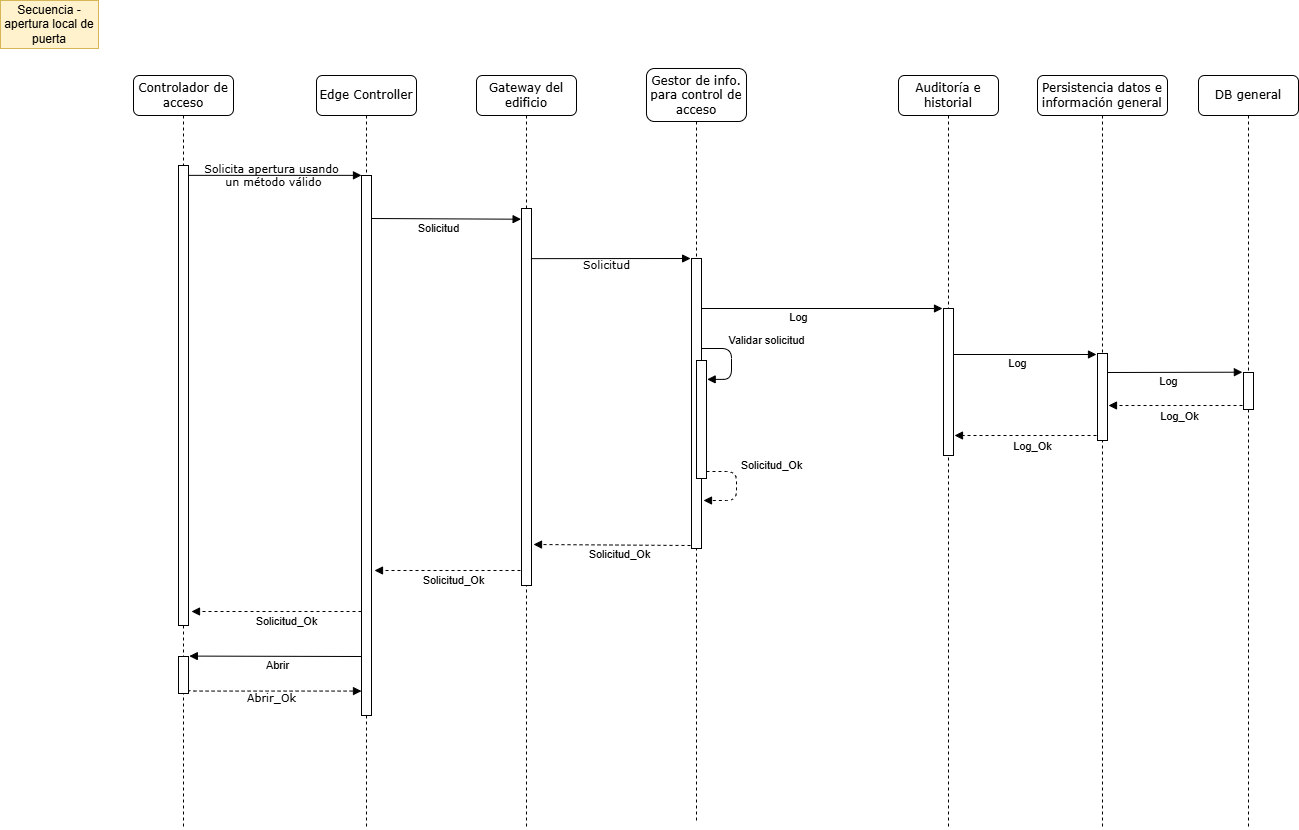

The diagram above was exported from draw.io. Its source (the exported page's mxGraphModel, read from the mxfile embedded in the PNG):
<mxGraphModel dx="2037" dy="1176" grid="1" gridSize="10" guides="1" tooltips="1" connect="1" arrows="1" fold="1" page="1" pageScale="1" pageWidth="1100" pageHeight="850" background="none" math="0" shadow="0">
  <root>
    <mxCell id="0" />
    <mxCell id="1" parent="0" />
    <mxCell id="7baba1c4bc27f4b0-4" value="Gestor de info. para control de acceso" style="shape=umlLifeline;perimeter=lifelinePerimeter;whiteSpace=wrap;html=1;container=0;collapsible=0;recursiveResize=0;outlineConnect=0;rounded=1;shadow=0;comic=0;labelBackgroundColor=none;strokeWidth=1;fontFamily=Verdana;fontSize=12;align=center;size=53;" parent="1" vertex="1">
      <mxGeometry x="648" y="90" width="100" height="753" as="geometry" />
    </mxCell>
    <mxCell id="7baba1c4bc27f4b0-2" value="Edge Controller" style="shape=umlLifeline;perimeter=lifelinePerimeter;whiteSpace=wrap;html=1;container=1;collapsible=0;recursiveResize=0;outlineConnect=0;rounded=1;shadow=0;comic=0;labelBackgroundColor=none;strokeWidth=1;fontFamily=Verdana;fontSize=12;align=center;" parent="1" vertex="1">
      <mxGeometry x="318" y="97" width="100" height="753" as="geometry" />
    </mxCell>
    <mxCell id="7baba1c4bc27f4b0-10" value="" style="html=1;points=[];perimeter=orthogonalPerimeter;rounded=0;shadow=0;comic=0;labelBackgroundColor=none;strokeWidth=1;fontFamily=Verdana;fontSize=12;align=center;" parent="7baba1c4bc27f4b0-2" vertex="1">
      <mxGeometry x="45" y="100" width="10" height="540" as="geometry" />
    </mxCell>
    <mxCell id="7baba1c4bc27f4b0-3" value="Gateway del edificio" style="shape=umlLifeline;perimeter=lifelinePerimeter;whiteSpace=wrap;html=1;container=1;collapsible=0;recursiveResize=0;outlineConnect=0;rounded=1;shadow=0;comic=0;labelBackgroundColor=none;strokeWidth=1;fontFamily=Verdana;fontSize=12;align=center;" parent="1" vertex="1">
      <mxGeometry x="478" y="97" width="100" height="753" as="geometry" />
    </mxCell>
    <mxCell id="7baba1c4bc27f4b0-13" value="" style="html=1;points=[];perimeter=orthogonalPerimeter;rounded=0;shadow=0;comic=0;labelBackgroundColor=none;strokeWidth=1;fontFamily=Verdana;fontSize=12;align=center;" parent="7baba1c4bc27f4b0-3" vertex="1">
      <mxGeometry x="45" y="133" width="10" height="377" as="geometry" />
    </mxCell>
    <mxCell id="7baba1c4bc27f4b0-8" value="Controlador de acceso" style="shape=umlLifeline;perimeter=lifelinePerimeter;whiteSpace=wrap;html=1;container=1;collapsible=0;recursiveResize=0;outlineConnect=0;rounded=1;shadow=0;comic=0;labelBackgroundColor=none;strokeWidth=1;fontFamily=Verdana;fontSize=12;align=center;" parent="1" vertex="1">
      <mxGeometry x="135" y="97" width="100" height="753" as="geometry" />
    </mxCell>
    <mxCell id="7baba1c4bc27f4b0-9" value="" style="html=1;points=[];perimeter=orthogonalPerimeter;rounded=0;shadow=0;comic=0;labelBackgroundColor=none;strokeWidth=1;fontFamily=Verdana;fontSize=12;align=center;" parent="7baba1c4bc27f4b0-8" vertex="1">
      <mxGeometry x="45" y="90" width="10" height="460" as="geometry" />
    </mxCell>
    <mxCell id="GoySfoloD9JFhxDVcFio-3" value="" style="html=1;points=[];perimeter=orthogonalPerimeter;rounded=0;shadow=0;comic=0;labelBackgroundColor=none;strokeWidth=1;fontFamily=Verdana;fontSize=12;align=center;" vertex="1" parent="7baba1c4bc27f4b0-8">
      <mxGeometry x="45" y="581" width="10" height="37" as="geometry" />
    </mxCell>
    <mxCell id="7baba1c4bc27f4b0-17" value="&lt;span style=&quot;font-size: 11px;&quot;&gt;Solicitud&lt;/span&gt;" style="html=1;verticalAlign=bottom;endArrow=block;labelBackgroundColor=none;fontFamily=Verdana;fontSize=12;elbow=vertical;entryX=-0.09;entryY=0;entryDx=0;entryDy=0;entryPerimeter=0;exitX=0.943;exitY=0.133;exitDx=0;exitDy=0;exitPerimeter=0;" parent="1" target="7baba1c4bc27f4b0-16" edge="1" source="7baba1c4bc27f4b0-13">
      <mxGeometry x="-0.0506" y="-16" relative="1" as="geometry">
        <mxPoint x="533" y="358" as="sourcePoint" />
        <mxPoint as="offset" />
      </mxGeometry>
    </mxCell>
    <mxCell id="7baba1c4bc27f4b0-11" value="Solicita apertura&amp;nbsp;&lt;span style=&quot;background-color: transparent; color: light-dark(rgb(0, 0, 0), rgb(255, 255, 255));&quot;&gt;usando&lt;/span&gt;&lt;div&gt;&lt;span style=&quot;background-color: transparent; color: light-dark(rgb(0, 0, 0), rgb(255, 255, 255));&quot;&gt;&amp;nbsp;un método válido&lt;/span&gt;&lt;/div&gt;" style="html=1;verticalAlign=bottom;endArrow=block;entryX=0;entryY=0;labelBackgroundColor=none;fontFamily=Verdana;fontSize=11;edgeStyle=elbowEdgeStyle;elbow=vertical;" parent="1" source="7baba1c4bc27f4b0-9" target="7baba1c4bc27f4b0-10" edge="1">
      <mxGeometry x="-0.036" y="-15" relative="1" as="geometry">
        <mxPoint x="255" y="207" as="sourcePoint" />
        <mxPoint as="offset" />
      </mxGeometry>
    </mxCell>
    <mxCell id="8Mr_yOStn-VIHXI9vdsu-2" value="Auditoría e historial" style="shape=umlLifeline;perimeter=lifelinePerimeter;whiteSpace=wrap;html=1;container=1;collapsible=0;recursiveResize=0;outlineConnect=0;rounded=1;shadow=0;comic=0;labelBackgroundColor=none;strokeWidth=1;fontFamily=Verdana;fontSize=12;align=center;" parent="1" vertex="1">
      <mxGeometry x="900" y="97" width="100" height="753" as="geometry" />
    </mxCell>
    <mxCell id="8Mr_yOStn-VIHXI9vdsu-3" value="" style="html=1;points=[];perimeter=orthogonalPerimeter;rounded=0;shadow=0;comic=0;labelBackgroundColor=none;strokeColor=#000000;strokeWidth=1;fillColor=#FFFFFF;fontFamily=Verdana;fontSize=12;fontColor=#000000;align=center;" parent="8Mr_yOStn-VIHXI9vdsu-2" vertex="1">
      <mxGeometry x="45" y="233" width="10" height="147" as="geometry" />
    </mxCell>
    <mxCell id="8Mr_yOStn-VIHXI9vdsu-8" value="Persistencia datos e información general" style="shape=umlLifeline;perimeter=lifelinePerimeter;whiteSpace=wrap;html=1;container=1;collapsible=0;recursiveResize=0;outlineConnect=0;rounded=1;shadow=0;comic=0;labelBackgroundColor=none;strokeWidth=1;fontFamily=Verdana;fontSize=12;align=center;" parent="1" vertex="1">
      <mxGeometry x="1039" y="97" width="130" height="753" as="geometry" />
    </mxCell>
    <mxCell id="8Mr_yOStn-VIHXI9vdsu-66" value="" style="html=1;points=[];perimeter=orthogonalPerimeter;rounded=0;shadow=0;comic=0;labelBackgroundColor=none;strokeColor=#000000;strokeWidth=1;fillColor=#FFFFFF;fontFamily=Verdana;fontSize=12;fontColor=#000000;align=center;" parent="8Mr_yOStn-VIHXI9vdsu-8" vertex="1">
      <mxGeometry x="60" y="278" width="10" height="87" as="geometry" />
    </mxCell>
    <mxCell id="8Mr_yOStn-VIHXI9vdsu-11" value="DB general" style="shape=umlLifeline;perimeter=lifelinePerimeter;whiteSpace=wrap;html=1;container=1;collapsible=0;recursiveResize=0;outlineConnect=0;rounded=1;shadow=0;comic=0;labelBackgroundColor=none;strokeWidth=1;fontFamily=Verdana;fontSize=12;align=center;" parent="1" vertex="1">
      <mxGeometry x="1200" y="97" width="100" height="753" as="geometry" />
    </mxCell>
    <mxCell id="8Mr_yOStn-VIHXI9vdsu-67" value="" style="html=1;points=[];perimeter=orthogonalPerimeter;rounded=0;shadow=0;comic=0;labelBackgroundColor=none;strokeColor=#000000;strokeWidth=1;fillColor=#FFFFFF;fontFamily=Verdana;fontSize=12;fontColor=#000000;align=center;" parent="8Mr_yOStn-VIHXI9vdsu-11" vertex="1">
      <mxGeometry x="45" y="297" width="10" height="37" as="geometry" />
    </mxCell>
    <mxCell id="8Mr_yOStn-VIHXI9vdsu-22" value="" style="html=1;verticalAlign=bottom;endArrow=block;labelBackgroundColor=none;fontFamily=Verdana;fontSize=12;elbow=vertical;entryX=-0.04;entryY=-0.005;entryDx=0;entryDy=0;entryPerimeter=0;" parent="1" edge="1">
      <mxGeometry x="-0.0413" y="-17" relative="1" as="geometry">
        <mxPoint x="373" y="240" as="sourcePoint" />
        <mxPoint x="522.6" y="240.72000000000003" as="targetPoint" />
        <mxPoint as="offset" />
      </mxGeometry>
    </mxCell>
    <mxCell id="8Mr_yOStn-VIHXI9vdsu-23" value="Solicitud" style="edgeLabel;html=1;align=center;verticalAlign=middle;resizable=0;points=[];" parent="8Mr_yOStn-VIHXI9vdsu-22" vertex="1" connectable="0">
      <mxGeometry x="-0.3836" relative="1" as="geometry">
        <mxPoint x="21" y="9" as="offset" />
      </mxGeometry>
    </mxCell>
    <mxCell id="8Mr_yOStn-VIHXI9vdsu-25" value="" style="html=1;verticalAlign=bottom;endArrow=block;labelBackgroundColor=none;fontFamily=Verdana;fontSize=12;edgeStyle=elbowEdgeStyle;elbow=horizontal;entryX=1.067;entryY=0.16;entryDx=0;entryDy=0;entryPerimeter=0;" parent="1" target="8Mr_yOStn-VIHXI9vdsu-24" edge="1">
      <mxGeometry x="-0.0413" y="-17" relative="1" as="geometry">
        <mxPoint x="703" y="370" as="sourcePoint" />
        <mxPoint x="753" y="400" as="targetPoint" />
        <mxPoint as="offset" />
        <Array as="points">
          <mxPoint x="733" y="380" />
        </Array>
      </mxGeometry>
    </mxCell>
    <mxCell id="8Mr_yOStn-VIHXI9vdsu-26" value="Validar solicitud" style="edgeLabel;html=1;align=center;verticalAlign=middle;resizable=0;points=[];" parent="8Mr_yOStn-VIHXI9vdsu-25" vertex="1" connectable="0">
      <mxGeometry x="-0.2738" relative="1" as="geometry">
        <mxPoint x="34" y="-10" as="offset" />
      </mxGeometry>
    </mxCell>
    <mxCell id="7baba1c4bc27f4b0-16" value="" style="html=1;points=[];perimeter=orthogonalPerimeter;rounded=0;shadow=0;comic=0;labelBackgroundColor=none;strokeWidth=1;fontFamily=Verdana;fontSize=12;align=center;" parent="1" vertex="1">
      <mxGeometry x="693" y="280" width="10" height="290" as="geometry" />
    </mxCell>
    <mxCell id="8Mr_yOStn-VIHXI9vdsu-24" value="" style="html=1;points=[];perimeter=orthogonalPerimeter;rounded=0;shadow=0;comic=0;labelBackgroundColor=none;strokeWidth=1;fontFamily=Verdana;fontSize=12;align=center;" parent="1" vertex="1">
      <mxGeometry x="698" y="382" width="10" height="118" as="geometry" />
    </mxCell>
    <mxCell id="8Mr_yOStn-VIHXI9vdsu-62" value="" style="html=1;verticalAlign=bottom;endArrow=block;labelBackgroundColor=none;fontFamily=Verdana;fontSize=12;elbow=vertical;exitX=1.001;exitY=0.193;exitDx=0;exitDy=0;exitPerimeter=0;" parent="1" edge="1">
      <mxGeometry x="-0.0506" y="-16" relative="1" as="geometry">
        <mxPoint x="955" y="376" as="sourcePoint" />
        <mxPoint x="1098" y="376" as="targetPoint" />
        <mxPoint as="offset" />
      </mxGeometry>
    </mxCell>
    <mxCell id="8Mr_yOStn-VIHXI9vdsu-63" value="Log" style="edgeLabel;html=1;align=center;verticalAlign=middle;resizable=0;points=[];" parent="8Mr_yOStn-VIHXI9vdsu-62" vertex="1" connectable="0">
      <mxGeometry x="-0.3267" y="-1" relative="1" as="geometry">
        <mxPoint x="15" y="7" as="offset" />
      </mxGeometry>
    </mxCell>
    <mxCell id="8Mr_yOStn-VIHXI9vdsu-64" value="" style="html=1;verticalAlign=bottom;endArrow=block;labelBackgroundColor=none;fontFamily=Verdana;fontSize=12;elbow=vertical;dashed=1;" parent="1" edge="1">
      <mxGeometry x="-0.0506" y="-16" relative="1" as="geometry">
        <mxPoint x="1098" y="457" as="sourcePoint" />
        <mxPoint x="956" y="457" as="targetPoint" />
        <mxPoint as="offset" />
      </mxGeometry>
    </mxCell>
    <mxCell id="8Mr_yOStn-VIHXI9vdsu-65" value="Log_Ok" style="edgeLabel;html=1;align=center;verticalAlign=middle;resizable=0;points=[];" parent="8Mr_yOStn-VIHXI9vdsu-64" vertex="1" connectable="0">
      <mxGeometry x="-0.3267" y="-1" relative="1" as="geometry">
        <mxPoint x="-18" y="11" as="offset" />
      </mxGeometry>
    </mxCell>
    <mxCell id="8Mr_yOStn-VIHXI9vdsu-68" value="" style="html=1;verticalAlign=bottom;endArrow=block;labelBackgroundColor=none;fontFamily=Verdana;fontSize=12;elbow=vertical;exitX=1.001;exitY=0.193;exitDx=0;exitDy=0;exitPerimeter=0;entryX=-0.112;entryY=-0.008;entryDx=0;entryDy=0;entryPerimeter=0;" parent="1" target="8Mr_yOStn-VIHXI9vdsu-67" edge="1">
      <mxGeometry x="-0.0506" y="-16" relative="1" as="geometry">
        <mxPoint x="1109" y="394" as="sourcePoint" />
        <mxPoint x="1252" y="394" as="targetPoint" />
        <mxPoint as="offset" />
      </mxGeometry>
    </mxCell>
    <mxCell id="8Mr_yOStn-VIHXI9vdsu-69" value="Log" style="edgeLabel;html=1;align=center;verticalAlign=middle;resizable=0;points=[];" parent="8Mr_yOStn-VIHXI9vdsu-68" vertex="1" connectable="0">
      <mxGeometry x="-0.3267" y="-1" relative="1" as="geometry">
        <mxPoint x="15" y="7" as="offset" />
      </mxGeometry>
    </mxCell>
    <mxCell id="8Mr_yOStn-VIHXI9vdsu-70" value="" style="html=1;verticalAlign=bottom;endArrow=block;labelBackgroundColor=none;fontFamily=Verdana;fontSize=12;elbow=vertical;dashed=1;" parent="1" edge="1">
      <mxGeometry x="-0.0506" y="-16" relative="1" as="geometry">
        <mxPoint x="1244" y="427" as="sourcePoint" />
        <mxPoint x="1110" y="427" as="targetPoint" />
        <mxPoint as="offset" />
      </mxGeometry>
    </mxCell>
    <mxCell id="8Mr_yOStn-VIHXI9vdsu-71" value="Log_Ok" style="edgeLabel;html=1;align=center;verticalAlign=middle;resizable=0;points=[];" parent="8Mr_yOStn-VIHXI9vdsu-70" vertex="1" connectable="0">
      <mxGeometry x="-0.3267" y="-1" relative="1" as="geometry">
        <mxPoint x="-18" y="11" as="offset" />
      </mxGeometry>
    </mxCell>
    <mxCell id="8Mr_yOStn-VIHXI9vdsu-72" value="Secuencia - apertura local de puerta" style="rounded=0;whiteSpace=wrap;html=1;fillColor=#fff2cc;strokeColor=#d6b656;" parent="1" vertex="1">
      <mxGeometry x="2" y="22" width="98" height="48" as="geometry" />
    </mxCell>
    <mxCell id="bZttDK3TsVHyU7UMlRs9-4" value="" style="html=1;verticalAlign=bottom;endArrow=block;labelBackgroundColor=none;fontFamily=Verdana;fontSize=12;elbow=vertical;exitX=-0.013;exitY=0.979;exitDx=0;exitDy=0;exitPerimeter=0;dashed=1;" parent="1" edge="1">
      <mxGeometry relative="1" as="geometry">
        <mxPoint x="692" y="567" as="sourcePoint" />
        <mxPoint x="535" y="566" as="targetPoint" />
      </mxGeometry>
    </mxCell>
    <mxCell id="bZttDK3TsVHyU7UMlRs9-5" value="Solicitud_Ok" style="edgeLabel;html=1;align=center;verticalAlign=middle;resizable=0;points=[];" parent="bZttDK3TsVHyU7UMlRs9-4" vertex="1" connectable="0">
      <mxGeometry x="-0.3267" y="-1" relative="1" as="geometry">
        <mxPoint x="-19" y="10" as="offset" />
      </mxGeometry>
    </mxCell>
    <mxCell id="bZttDK3TsVHyU7UMlRs9-6" value="" style="html=1;verticalAlign=bottom;endArrow=block;labelBackgroundColor=none;fontFamily=Verdana;fontSize=12;elbow=vertical;exitX=-0.013;exitY=0.979;exitDx=0;exitDy=0;exitPerimeter=0;dashed=1;" parent="1" edge="1">
      <mxGeometry relative="1" as="geometry">
        <mxPoint x="522" y="592" as="sourcePoint" />
        <mxPoint x="376" y="592" as="targetPoint" />
      </mxGeometry>
    </mxCell>
    <mxCell id="bZttDK3TsVHyU7UMlRs9-7" value="Solicitud_Ok" style="edgeLabel;html=1;align=center;verticalAlign=middle;resizable=0;points=[];" parent="bZttDK3TsVHyU7UMlRs9-6" vertex="1" connectable="0">
      <mxGeometry x="-0.3267" y="-1" relative="1" as="geometry">
        <mxPoint x="-19" y="10" as="offset" />
      </mxGeometry>
    </mxCell>
    <mxCell id="bZttDK3TsVHyU7UMlRs9-8" value="" style="html=1;verticalAlign=bottom;endArrow=block;labelBackgroundColor=none;fontFamily=Verdana;fontSize=12;elbow=vertical;dashed=1;" parent="1" edge="1">
      <mxGeometry relative="1" as="geometry">
        <mxPoint x="363" y="633" as="sourcePoint" />
        <mxPoint x="193" y="633" as="targetPoint" />
      </mxGeometry>
    </mxCell>
    <mxCell id="bZttDK3TsVHyU7UMlRs9-9" value="Solicitud_Ok" style="edgeLabel;html=1;align=center;verticalAlign=middle;resizable=0;points=[];" parent="bZttDK3TsVHyU7UMlRs9-8" vertex="1" connectable="0">
      <mxGeometry x="-0.3267" y="-1" relative="1" as="geometry">
        <mxPoint x="-19" y="10" as="offset" />
      </mxGeometry>
    </mxCell>
    <mxCell id="GoySfoloD9JFhxDVcFio-1" value="" style="html=1;verticalAlign=bottom;endArrow=block;labelBackgroundColor=none;fontFamily=Verdana;fontSize=12;edgeStyle=elbowEdgeStyle;elbow=horizontal;dashed=1;" edge="1" parent="1">
      <mxGeometry x="-0.0413" y="-17" relative="1" as="geometry">
        <mxPoint x="708" y="493" as="sourcePoint" />
        <mxPoint x="705" y="522" as="targetPoint" />
        <mxPoint as="offset" />
        <Array as="points">
          <mxPoint x="738" y="503" />
        </Array>
      </mxGeometry>
    </mxCell>
    <mxCell id="GoySfoloD9JFhxDVcFio-2" value="Solicitud_Ok" style="edgeLabel;html=1;align=center;verticalAlign=middle;resizable=0;points=[];" vertex="1" connectable="0" parent="GoySfoloD9JFhxDVcFio-1">
      <mxGeometry x="-0.2738" relative="1" as="geometry">
        <mxPoint x="34" y="-10" as="offset" />
      </mxGeometry>
    </mxCell>
    <mxCell id="GoySfoloD9JFhxDVcFio-4" value="" style="html=1;verticalAlign=bottom;endArrow=block;labelBackgroundColor=none;fontFamily=Verdana;fontSize=12;elbow=vertical;entryX=1.081;entryY=-0.011;entryDx=0;entryDy=0;entryPerimeter=0;" edge="1" parent="1" target="GoySfoloD9JFhxDVcFio-3">
      <mxGeometry x="-0.0413" y="-17" relative="1" as="geometry">
        <mxPoint x="363" y="678" as="sourcePoint" />
        <mxPoint x="192" y="676" as="targetPoint" />
        <mxPoint as="offset" />
      </mxGeometry>
    </mxCell>
    <mxCell id="GoySfoloD9JFhxDVcFio-5" value="Abrir" style="edgeLabel;html=1;align=center;verticalAlign=middle;resizable=0;points=[];" vertex="1" connectable="0" parent="GoySfoloD9JFhxDVcFio-4">
      <mxGeometry x="-0.3836" relative="1" as="geometry">
        <mxPoint x="-32" y="8" as="offset" />
      </mxGeometry>
    </mxCell>
    <mxCell id="GoySfoloD9JFhxDVcFio-6" value="Abrir_Ok" style="html=1;verticalAlign=bottom;endArrow=block;entryX=0;entryY=0;labelBackgroundColor=none;fontFamily=Verdana;fontSize=11;edgeStyle=elbowEdgeStyle;elbow=vertical;dashed=1;" edge="1" parent="1">
      <mxGeometry x="-0.036" y="-15" relative="1" as="geometry">
        <mxPoint x="190" y="711" as="sourcePoint" />
        <mxPoint as="offset" />
        <mxPoint x="363" y="713" as="targetPoint" />
      </mxGeometry>
    </mxCell>
    <mxCell id="GoySfoloD9JFhxDVcFio-7" value="" style="html=1;verticalAlign=bottom;endArrow=block;labelBackgroundColor=none;fontFamily=Verdana;fontSize=12;elbow=vertical;exitX=1.001;exitY=0.193;exitDx=0;exitDy=0;exitPerimeter=0;" edge="1" parent="1">
      <mxGeometry x="-0.0506" y="-16" relative="1" as="geometry">
        <mxPoint x="703" y="330" as="sourcePoint" />
        <mxPoint x="944" y="330" as="targetPoint" />
        <mxPoint as="offset" />
      </mxGeometry>
    </mxCell>
    <mxCell id="GoySfoloD9JFhxDVcFio-8" value="Log" style="edgeLabel;html=1;align=center;verticalAlign=middle;resizable=0;points=[];" vertex="1" connectable="0" parent="GoySfoloD9JFhxDVcFio-7">
      <mxGeometry x="-0.3267" y="-1" relative="1" as="geometry">
        <mxPoint x="15" y="7" as="offset" />
      </mxGeometry>
    </mxCell>
  </root>
</mxGraphModel>